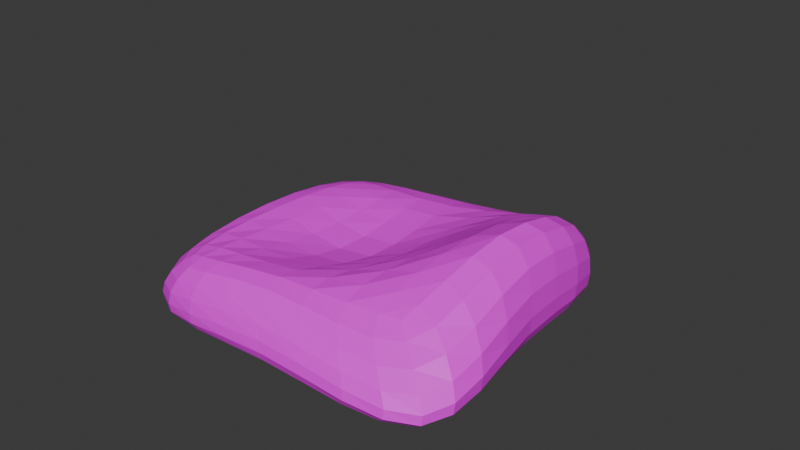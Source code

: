# Source: s_kkityyny2.blend  (saved by Blender 4.2.66; exported with 4.5.12 LTS)
import bpy
from mathutils import Matrix  # noqa: F401  (used for matrix-valued properties, if any)

bpy.ops.wm.read_factory_settings(use_empty=True)
scene = bpy.context.scene
scene.name = 'Scene'

# ---- collections
col_collection = bpy.data.collections.new('Collection'); scene.collection.children.link(col_collection)

# ---- images (referenced by path relative to the original .blend; pixels are not part of the script)
import os
ASSET_DIR = os.environ.get("B2B_ASSET_DIR", "")  # directory of the original .blend (textures are referenced by path, not embedded)
HERE = os.path.dirname(os.path.abspath(__file__))  # packed textures are extracted next to this script under _unpacked/

def load_image(name, relpath, width, height, colorspace="sRGB"):
    """Load a texture the original file referenced (path relative to the .blend, or extracted next to this script)."""
    p = next((c for c in (os.path.join(HERE, relpath), os.path.join(ASSET_DIR, relpath)) if relpath and os.path.exists(c)), "")
    if p:
        img = bpy.data.images.load(p, check_existing=True)
        img.name = name
    else:  # same state as the original file: an image datablock whose file is absent (Cycles renders it pink)
        img = bpy.data.images.new(name, width, height)
        img.source = "FILE"
        img.filepath = "//" + (relpath or name)
    img.colorspace_settings.name = colorspace
    return img
img_s_kkityyny2_textr = load_image('säkkityyny2 textr.', 'säkkityyny2 textr_.png', 1024, 1024, 'sRGB')

# ---- materials (node trees are filled in below, after node groups)
mat_material = bpy.data.materials.new('Material')
mat_material.alpha_threshold = 0.0
mat_material.use_transparent_shadow = False
mat_material.roughness = 0.5
mat_material.line_color = (0.0, 0.0, 0.0, 1.0)

# ---- material node trees
mat_material.use_nodes = True; mat_material.node_tree.nodes.clear()
_N = mat_material.node_tree.nodes; _L = mat_material.node_tree.links
n0 = _N.new('ShaderNodeOutputMaterial'); n0.name = 'Material Output'; n0.location = (300, 300)
n1 = _N.new('ShaderNodeBsdfPrincipled'); n1.name = 'Principled BSDF'; n1.location = (10, 300)
n1.inputs[3].default_value = 1.45
n2 = _N.new('ShaderNodeTexImage'); n2.name = 'Image Texture'; n2.location = (-280, 280)
n2.image = img_s_kkityyny2_textr
_L.new(n1.outputs[0], n0.inputs[0])
_L.new(n2.outputs[0], n1.inputs[0])
n0.is_active_output = True

# ---- world
world_world = bpy.data.worlds.new('World'); scene.world = world_world
world_world.use_nodes = True; world_world.node_tree.nodes.clear()
_N = world_world.node_tree.nodes; _L = world_world.node_tree.links
n0 = _N.new('ShaderNodeOutputWorld'); n0.name = 'World Output'; n0.location = (300, 300)
n1 = _N.new('ShaderNodeBackground'); n1.name = 'Background'; n1.location = (10, 300)
n1.inputs[0].default_value = (0.05088, 0.05088, 0.05088, 1.0)
_L.new(n1.outputs[0], n0.inputs[0])
n0.is_active_output = True
world_world.color = (0.05088, 0.05088, 0.05088)
world_world.sun_shadow_jitter_overblur = 0.0

# ---- meshes
me_cube = bpy.data.meshes.new('Cube')
me_cube.from_pydata([(1.003, 1.0, 1.012), (1.0, 1.0, -1.0), (0.8151, -0.8717, 0.2996), (1.0, -1.0, -1.0), (-0.789, 0.778, 0.7187), (-1.0, 1.0, -1.0), (-0.8205, -1.098, 0.5732), (-0.9998, -1.0, -1.0), (-0.9999, -5.301e-05, -1.0), (2.634e-05, 1.0, -1.0), (1.141, 1.228, -0.8735), (-1.255, -1.163, -1.141), (1.569, -1.241, -0.9013), (-1.124, 1.055, -1.004), (-0.2784, -0.7127, 1.289), (0.9403, 0.1873, 3.215), (0.0001487, -1.0, -1.0), (-0.9958, -0.001855, 0.9934), (-0.01276, 0.6678, 0.7076), (1.0, -1.282e-05, -1.0), (4.198e-05, 1.0, -6.562e-05), (1.0, -2.491e-05, -8.861e-05), (6.969e-05, -3.062e-05, -1.0), (-0.9993, -0.0003016, -0.001073), (0.001295, -1.001, -0.002023), (0.07826, -0.2366, -1.182)], [], [(25, 17, 6, 14), (24, 14, 6, 11), (23, 17, 4, 13), (22, 19, 3, 16), (21, 15, 2, 12), (20, 18, 0, 10), (9, 20, 10, 1), (5, 13, 20, 9), (13, 4, 18, 20), (19, 21, 12, 3), (1, 10, 21, 19), (10, 0, 15, 21), (8, 22, 16, 7), (5, 9, 22, 8), (9, 1, 19, 22), (8, 23, 13, 5), (7, 11, 23, 8), (11, 6, 17, 23), (16, 24, 11, 7), (3, 12, 24, 16), (12, 2, 14, 24), (15, 25, 14, 2), (0, 18, 25, 15), (18, 4, 17, 25)])
_uv = me_cube.uv_layers.new(name='UVMap')
_uv.uv.foreach_set('vector', [0.75, 0.625, 0.875, 0.625, 0.875, 0.75, 0.75, 0.75, 0.5, 0.875, 0.625, 0.875, 0.625, 1.0, 0.5, 1.0, 0.5, 0.125, 0.625, 0.125, 0.625, 0.25, 0.5, 0.25, 0.25, 0.625, 0.375, 0.625, 0.375, 0.75, 0.25, 0.75, 0.5, 0.625, 0.625, 0.625, 0.625, 0.75, 0.5, 0.75, 0.5, 0.375, 0.625, 0.375, 0.625, 0.5, 0.5, 0.5, 0.375, 0.375, 0.5, 0.375, 0.5, 0.5, 0.375, 0.5, 0.375, 0.25, 0.5, 0.25, 0.5, 0.375, 0.375, 0.375, 0.5, 0.25, 0.625, 0.25, 0.625, 0.375, 0.5, 0.375, 0.375, 0.625, 0.5, 0.625, 0.5, 0.75, 0.375, 0.75, 0.375, 0.5, 0.5, 0.5, 0.5, 0.625, 0.375, 0.625, 0.5, 0.5, 0.625, 0.5, 0.625, 0.625, 0.5, 0.625, 0.125, 0.625, 0.25, 0.625, 0.25, 0.75, 0.125, 0.75, 0.125, 0.5, 0.25, 0.5, 0.25, 0.625, 0.125, 0.625, 0.25, 0.5, 0.375, 0.5, 0.375, 0.625, 0.25, 0.625, 0.375, 0.125, 0.5, 0.125, 0.5, 0.25, 0.375, 0.25, 0.375, 0.0, 0.5, 0.0, 0.5, 0.125, 0.375, 0.125, 0.5, 0.0, 0.625, 0.0, 0.625, 0.125, 0.5, 0.125, 0.375, 0.875, 0.5, 0.875, 0.5, 1.0, 0.375, 1.0, 0.375, 0.75, 0.5, 0.75, 0.5, 0.875, 0.375, 0.875, 0.5, 0.75, 0.625, 0.75, 0.625, 0.875, 0.5, 0.875, 0.625, 0.625, 0.75, 0.625, 0.75, 0.75, 0.625, 0.75, 0.625, 0.5, 0.75, 0.5, 0.75, 0.625, 0.625, 0.625, 0.75, 0.5, 0.875, 0.5, 0.875, 0.625, 0.75, 0.625])
me_cube.materials.append(mat_material)
me_cube.use_mirror_vertex_groups = False
me_cube.update()

# ---- objects
ob_cube = bpy.data.objects.new('Cube', me_cube)

# ---- transforms, parenting, visibility, modifiers, constraints
ob_cube.location = (0.0, 0.0, 0.0)
ob_cube.scale = (1.0, 1.0, 0.2861)
ob_cube.lock_rotations_4d = False
ob_cube.empty_display_type = 'ARROWS'
ob_cube.lineart.crease_threshold = 0.0
_m = ob_cube.modifiers.new('Subdivision', 'SUBSURF')
_m.levels = 2

# ---- collection membership
col_collection.objects.link(ob_cube)

# ---- scene / render settings (as saved in the file)
scene.frame_start = 1; scene.frame_end = 250; scene.frame_set(1)
scene.render.engine = 'BLENDER_EEVEE_NEXT'
bpy.context.view_layer.update()

# ---- added for rendering (the .blend has no active camera and no usable light): camera, sun
cam_auto = bpy.data.cameras.new('AutoCamera')
cam_auto.lens = 50.0
cam_auto.sensor_width = 36.0
cam_auto.clip_end = 1000.0
ob_auto_camera = bpy.data.objects.new('AutoCamera', cam_auto)
scene.collection.objects.link(ob_auto_camera)
ob_auto_camera.location = (3.81722, -4.399, 3.21907)
ob_auto_camera.rotation_euler = (1.09748, -7.21219e-08, 0.694738)
scene.camera = ob_auto_camera
light_auto_sun = bpy.data.lights.new('AutoSun', 'SUN')
light_auto_sun.energy = 3.0
light_auto_sun.angle = 0.0523599
ob_auto_sun = bpy.data.objects.new('AutoSun', light_auto_sun)
scene.collection.objects.link(ob_auto_sun)
ob_auto_sun.rotation_euler = (0.872665, 0.174533, 0.523599)
bpy.context.view_layer.update()
